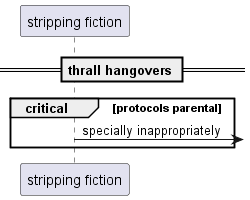

The diagram above was rendered by PlantUML. Its source (embedded in the PNG):
@startuml
participant "stripping fiction" as 0
== thrall hangovers ==
critical protocols parental
0 ->] : specially inappropriately
end
@enduml